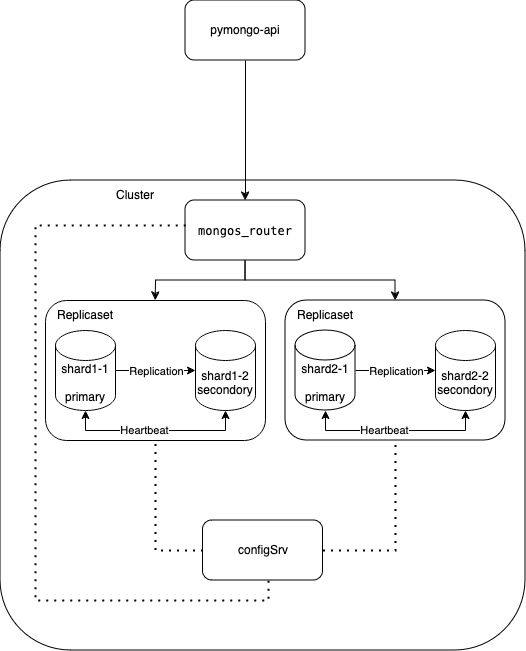

The diagram above was exported from draw.io. Its source (the exported page's mxGraphModel, read from the mxfile embedded in the PNG):
<mxGraphModel dx="954" dy="533" grid="1" gridSize="10" guides="1" tooltips="1" connect="1" arrows="1" fold="1" page="1" pageScale="1" pageWidth="1169" pageHeight="827" math="0" shadow="0">
  <root>
    <mxCell id="0" />
    <mxCell id="1" parent="0" />
    <mxCell id="-mVZxJJjseXewpM33mC4-15" value="" style="rounded=1;whiteSpace=wrap;html=1;" parent="1" vertex="1">
      <mxGeometry x="175" y="350" width="525" height="470" as="geometry" />
    </mxCell>
    <mxCell id="-mVZxJJjseXewpM33mC4-28" value="" style="rounded=1;whiteSpace=wrap;html=1;" parent="1" vertex="1">
      <mxGeometry x="460" y="470" width="220" height="140" as="geometry" />
    </mxCell>
    <mxCell id="-mVZxJJjseXewpM33mC4-17" value="pymongo-api" style="rounded=1;whiteSpace=wrap;html=1;" parent="1" vertex="1">
      <mxGeometry x="360" y="170" width="120" height="60" as="geometry" />
    </mxCell>
    <mxCell id="-mVZxJJjseXewpM33mC4-18" style="edgeStyle=orthogonalEdgeStyle;rounded=0;orthogonalLoop=1;jettySize=auto;html=1;exitX=0.5;exitY=1;exitDx=0;exitDy=0;entryX=0.5;entryY=0;entryDx=0;entryDy=0;entryPerimeter=0;" parent="1" source="-mVZxJJjseXewpM33mC4-19" edge="1">
      <mxGeometry relative="1" as="geometry">
        <mxPoint x="330" y="470" as="targetPoint" />
      </mxGeometry>
    </mxCell>
    <mxCell id="-mVZxJJjseXewpM33mC4-19" value="&lt;pre class=&quot;code-block__code-wrapper&quot;&gt;&lt;code class=&quot;code-block__code bash&quot;&gt;mongos_router&lt;/code&gt;&lt;/pre&gt;" style="rounded=1;whiteSpace=wrap;html=1;" parent="1" vertex="1">
      <mxGeometry x="360" y="370" width="120" height="60" as="geometry" />
    </mxCell>
    <mxCell id="-mVZxJJjseXewpM33mC4-20" style="edgeStyle=orthogonalEdgeStyle;rounded=0;orthogonalLoop=1;jettySize=auto;html=1;exitX=0.5;exitY=1;exitDx=0;exitDy=0;entryX=0.5;entryY=0;entryDx=0;entryDy=0;" parent="1" source="-mVZxJJjseXewpM33mC4-19" target="-mVZxJJjseXewpM33mC4-28" edge="1">
      <mxGeometry relative="1" as="geometry">
        <mxPoint x="430" y="440" as="sourcePoint" />
        <mxPoint x="310" y="480" as="targetPoint" />
      </mxGeometry>
    </mxCell>
    <mxCell id="-mVZxJJjseXewpM33mC4-21" value="&lt;div&gt;shard2-1&lt;/div&gt;&lt;div&gt;&lt;br&gt;&lt;/div&gt;primary" style="shape=cylinder3;whiteSpace=wrap;html=1;boundedLbl=1;backgroundOutline=1;size=15;" parent="1" vertex="1">
      <mxGeometry x="470" y="500" width="60" height="80" as="geometry" />
    </mxCell>
    <mxCell id="-mVZxJJjseXewpM33mC4-22" value="" style="endArrow=classic;html=1;rounded=0;entryX=0.5;entryY=0;entryDx=0;entryDy=0;exitX=0.5;exitY=1;exitDx=0;exitDy=0;" parent="1" source="-mVZxJJjseXewpM33mC4-17" target="-mVZxJJjseXewpM33mC4-19" edge="1">
      <mxGeometry width="50" height="50" relative="1" as="geometry">
        <mxPoint x="370" y="570" as="sourcePoint" />
        <mxPoint x="420" y="520" as="targetPoint" />
      </mxGeometry>
    </mxCell>
    <mxCell id="-mVZxJJjseXewpM33mC4-23" value="configSrv" style="rounded=1;whiteSpace=wrap;html=1;" parent="1" vertex="1">
      <mxGeometry x="377.5" y="690" width="120" height="60" as="geometry" />
    </mxCell>
    <mxCell id="-mVZxJJjseXewpM33mC4-24" value="" style="endArrow=none;dashed=1;html=1;dashPattern=1 3;strokeWidth=2;rounded=0;exitX=1;exitY=0.5;exitDx=0;exitDy=0;entryX=0.5;entryY=1;entryDx=0;entryDy=0;" parent="1" source="-mVZxJJjseXewpM33mC4-23" target="-mVZxJJjseXewpM33mC4-28" edge="1">
      <mxGeometry width="50" height="50" relative="1" as="geometry">
        <mxPoint x="370" y="510" as="sourcePoint" />
        <mxPoint x="460" y="560" as="targetPoint" />
        <Array as="points">
          <mxPoint x="570" y="720" />
        </Array>
      </mxGeometry>
    </mxCell>
    <mxCell id="-mVZxJJjseXewpM33mC4-26" value="" style="endArrow=none;dashed=1;html=1;dashPattern=1 3;strokeWidth=2;rounded=0;exitX=0.002;exitY=0.417;exitDx=0;exitDy=0;exitPerimeter=0;entryX=0.546;entryY=0.988;entryDx=0;entryDy=0;entryPerimeter=0;" parent="1" source="-mVZxJJjseXewpM33mC4-19" target="-mVZxJJjseXewpM33mC4-23" edge="1">
      <mxGeometry width="50" height="50" relative="1" as="geometry">
        <mxPoint x="370" y="510" as="sourcePoint" />
        <mxPoint x="438" y="751" as="targetPoint" />
        <Array as="points">
          <mxPoint x="210" y="395" />
          <mxPoint x="210" y="770" />
          <mxPoint x="443" y="770" />
        </Array>
      </mxGeometry>
    </mxCell>
    <mxCell id="-mVZxJJjseXewpM33mC4-27" value="Cluster" style="text;html=1;align=center;verticalAlign=middle;whiteSpace=wrap;rounded=0;" parent="1" vertex="1">
      <mxGeometry x="280" y="350" width="60" height="30" as="geometry" />
    </mxCell>
    <mxCell id="-mVZxJJjseXewpM33mC4-29" value="&lt;div&gt;shard2-2&lt;/div&gt;&lt;div&gt;secondory&lt;br&gt;&lt;/div&gt;" style="shape=cylinder3;whiteSpace=wrap;html=1;boundedLbl=1;backgroundOutline=1;size=15;" parent="1" vertex="1">
      <mxGeometry x="610" y="500" width="60" height="80" as="geometry" />
    </mxCell>
    <mxCell id="-mVZxJJjseXewpM33mC4-30" value="Replicaset" style="text;html=1;align=center;verticalAlign=middle;whiteSpace=wrap;rounded=0;" parent="1" vertex="1">
      <mxGeometry x="470" y="470" width="60" height="30" as="geometry" />
    </mxCell>
    <mxCell id="-mVZxJJjseXewpM33mC4-31" value="" style="endArrow=classic;startArrow=classic;html=1;rounded=0;entryX=0.5;entryY=1;entryDx=0;entryDy=0;entryPerimeter=0;exitX=0.5;exitY=1;exitDx=0;exitDy=0;exitPerimeter=0;" parent="1" source="-mVZxJJjseXewpM33mC4-21" target="-mVZxJJjseXewpM33mC4-29" edge="1">
      <mxGeometry width="50" height="50" relative="1" as="geometry">
        <mxPoint x="500" y="570" as="sourcePoint" />
        <mxPoint x="550" y="520" as="targetPoint" />
        <Array as="points">
          <mxPoint x="500" y="600" />
          <mxPoint x="570" y="600" />
          <mxPoint x="640" y="600" />
        </Array>
      </mxGeometry>
    </mxCell>
    <mxCell id="-mVZxJJjseXewpM33mC4-33" value="&lt;div align=&quot;left&quot;&gt;Heartbeat&lt;br&gt;&lt;/div&gt;" style="edgeLabel;html=1;align=center;verticalAlign=middle;resizable=0;points=[];" parent="-mVZxJJjseXewpM33mC4-31" connectable="0" vertex="1">
      <mxGeometry x="-0.3548" y="1" relative="1" as="geometry">
        <mxPoint x="20" as="offset" />
      </mxGeometry>
    </mxCell>
    <mxCell id="-mVZxJJjseXewpM33mC4-32" value="" style="endArrow=classic;html=1;rounded=0;exitX=1;exitY=0.5;exitDx=0;exitDy=0;exitPerimeter=0;entryX=0;entryY=0.5;entryDx=0;entryDy=0;entryPerimeter=0;" parent="1" source="-mVZxJJjseXewpM33mC4-21" target="-mVZxJJjseXewpM33mC4-29" edge="1">
      <mxGeometry width="50" height="50" relative="1" as="geometry">
        <mxPoint x="500" y="570" as="sourcePoint" />
        <mxPoint x="550" y="520" as="targetPoint" />
      </mxGeometry>
    </mxCell>
    <mxCell id="-mVZxJJjseXewpM33mC4-34" value="Replication" style="edgeLabel;html=1;align=center;verticalAlign=middle;resizable=0;points=[];" parent="-mVZxJJjseXewpM33mC4-32" connectable="0" vertex="1">
      <mxGeometry x="-0.3091" y="-5" relative="1" as="geometry">
        <mxPoint x="12" y="-5" as="offset" />
      </mxGeometry>
    </mxCell>
    <mxCell id="-mVZxJJjseXewpM33mC4-35" value="" style="rounded=1;whiteSpace=wrap;html=1;" parent="1" vertex="1">
      <mxGeometry x="220" y="470" width="220" height="140" as="geometry" />
    </mxCell>
    <mxCell id="-mVZxJJjseXewpM33mC4-36" value="&lt;div&gt;shard1-1&lt;/div&gt;&lt;div&gt;&lt;br&gt;&lt;/div&gt;primary" style="shape=cylinder3;whiteSpace=wrap;html=1;boundedLbl=1;backgroundOutline=1;size=15;" parent="1" vertex="1">
      <mxGeometry x="230" y="500" width="60" height="80" as="geometry" />
    </mxCell>
    <mxCell id="-mVZxJJjseXewpM33mC4-37" value="&lt;div&gt;shard1-2&lt;/div&gt;&lt;div&gt;secondory&lt;br&gt;&lt;/div&gt;" style="shape=cylinder3;whiteSpace=wrap;html=1;boundedLbl=1;backgroundOutline=1;size=15;" parent="1" vertex="1">
      <mxGeometry x="370" y="500" width="60" height="80" as="geometry" />
    </mxCell>
    <mxCell id="-mVZxJJjseXewpM33mC4-38" value="Replicaset" style="text;html=1;align=center;verticalAlign=middle;whiteSpace=wrap;rounded=0;" parent="1" vertex="1">
      <mxGeometry x="230" y="470" width="60" height="30" as="geometry" />
    </mxCell>
    <mxCell id="-mVZxJJjseXewpM33mC4-39" value="" style="endArrow=classic;startArrow=classic;html=1;rounded=0;entryX=0.5;entryY=1;entryDx=0;entryDy=0;entryPerimeter=0;exitX=0.5;exitY=1;exitDx=0;exitDy=0;exitPerimeter=0;" parent="1" source="-mVZxJJjseXewpM33mC4-36" target="-mVZxJJjseXewpM33mC4-37" edge="1">
      <mxGeometry width="50" height="50" relative="1" as="geometry">
        <mxPoint x="260" y="570" as="sourcePoint" />
        <mxPoint x="310" y="520" as="targetPoint" />
        <Array as="points">
          <mxPoint x="260" y="600" />
          <mxPoint x="330" y="600" />
          <mxPoint x="400" y="600" />
        </Array>
      </mxGeometry>
    </mxCell>
    <mxCell id="-mVZxJJjseXewpM33mC4-40" value="&lt;div align=&quot;left&quot;&gt;Heartbeat&lt;br&gt;&lt;/div&gt;" style="edgeLabel;html=1;align=center;verticalAlign=middle;resizable=0;points=[];" parent="-mVZxJJjseXewpM33mC4-39" connectable="0" vertex="1">
      <mxGeometry x="-0.3548" y="1" relative="1" as="geometry">
        <mxPoint x="20" as="offset" />
      </mxGeometry>
    </mxCell>
    <mxCell id="-mVZxJJjseXewpM33mC4-41" value="" style="endArrow=classic;html=1;rounded=0;exitX=1;exitY=0.5;exitDx=0;exitDy=0;exitPerimeter=0;entryX=0;entryY=0.5;entryDx=0;entryDy=0;entryPerimeter=0;" parent="1" source="-mVZxJJjseXewpM33mC4-36" target="-mVZxJJjseXewpM33mC4-37" edge="1">
      <mxGeometry width="50" height="50" relative="1" as="geometry">
        <mxPoint x="260" y="570" as="sourcePoint" />
        <mxPoint x="310" y="520" as="targetPoint" />
      </mxGeometry>
    </mxCell>
    <mxCell id="-mVZxJJjseXewpM33mC4-42" value="Replication" style="edgeLabel;html=1;align=center;verticalAlign=middle;resizable=0;points=[];" parent="-mVZxJJjseXewpM33mC4-41" connectable="0" vertex="1">
      <mxGeometry x="-0.3091" y="-5" relative="1" as="geometry">
        <mxPoint x="12" y="-5" as="offset" />
      </mxGeometry>
    </mxCell>
    <mxCell id="-mVZxJJjseXewpM33mC4-45" value="" style="endArrow=none;dashed=1;html=1;dashPattern=1 3;strokeWidth=2;rounded=0;exitX=0;exitY=0.5;exitDx=0;exitDy=0;entryX=0.5;entryY=1;entryDx=0;entryDy=0;" parent="1" source="-mVZxJJjseXewpM33mC4-23" target="-mVZxJJjseXewpM33mC4-35" edge="1">
      <mxGeometry width="50" height="50" relative="1" as="geometry">
        <mxPoint x="460" y="570" as="sourcePoint" />
        <mxPoint x="510" y="520" as="targetPoint" />
        <Array as="points">
          <mxPoint x="330" y="720" />
        </Array>
      </mxGeometry>
    </mxCell>
  </root>
</mxGraphModel>